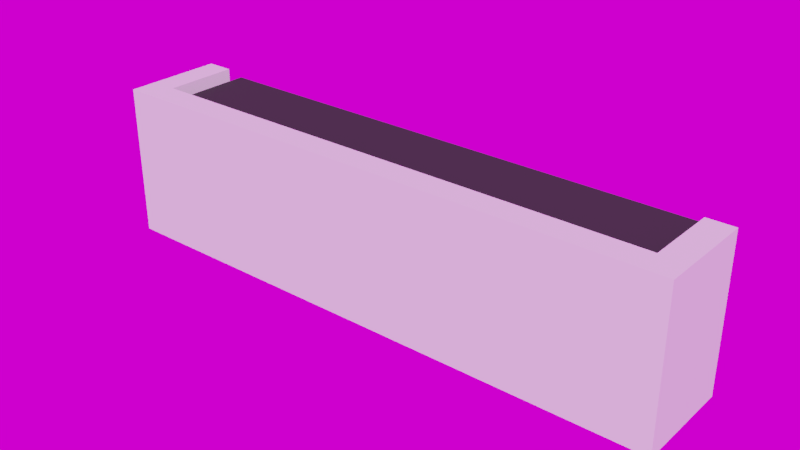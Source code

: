 # Source: Lamp.blend  (saved by Blender 2.79.0; exported with 4.5.12 LTS)
import bpy
from mathutils import Matrix  # noqa: F401  (used for matrix-valued properties, if any)

bpy.ops.wm.read_factory_settings(use_empty=True)
scene = bpy.context.scene
scene.name = 'Scene'

# ---- collections
col_collection_1 = bpy.data.collections.new('Collection 1'); scene.collection.children.link(col_collection_1)

# ---- images (referenced by path relative to the original .blend; pixels are not part of the script)
import os
ASSET_DIR = os.environ.get("B2B_ASSET_DIR", "")  # directory of the original .blend (textures are referenced by path, not embedded)
HERE = os.path.dirname(os.path.abspath(__file__))  # packed textures are extracted next to this script under _unpacked/

def load_image(name, relpath, width, height, colorspace="sRGB"):
    """Load a texture the original file referenced (path relative to the .blend, or extracted next to this script)."""
    p = next((c for c in (os.path.join(HERE, relpath), os.path.join(ASSET_DIR, relpath)) if relpath and os.path.exists(c)), "")
    if p:
        img = bpy.data.images.load(p, check_existing=True)
        img.name = name
    else:  # same state as the original file: an image datablock whose file is absent (Cycles renders it pink)
        img = bpy.data.images.new(name, width, height)
        img.source = "FILE"
        img.filepath = "//" + (relpath or name)
    img.colorspace_settings.name = colorspace
    return img
img_panorama_hdr = load_image('panorama.hdr', 'panorama.hdr', 1024, 1024, 'Linear Rec.709')

# ---- materials (node trees are filled in below, after node groups)
mat_material = bpy.data.materials.new('Material')
mat_material.alpha_threshold = 0.0
mat_material.roughness = 0.5
mat_material.line_color = (0.0, 0.0, 0.0, 1.0)
mat_material_001 = bpy.data.materials.new('Material.001')
mat_material_001.alpha_threshold = 0.0
mat_material_001.roughness = 0.5

# ---- material node trees
mat_material_001.use_nodes = True; mat_material_001.node_tree.nodes.clear()
_N = mat_material_001.node_tree.nodes; _L = mat_material_001.node_tree.links
n0 = _N.new('ShaderNodeOutputMaterial'); n0.name = 'Material Output'; n0.location = (300, 300)
n1 = _N.new('ShaderNodeBsdfDiffuse'); n1.name = 'Diffuse BSDF'; n1.location = (10, 300)
n1.inputs[0].default_value = (0.0407, 0.0407, 0.0407, 1.0)
_L.new(n1.outputs[0], n0.inputs[0])
n0.is_active_output = True

# ---- world
world_world = bpy.data.worlds.new('World'); scene.world = world_world
world_world.use_nodes = True; world_world.node_tree.nodes.clear()
_N = world_world.node_tree.nodes; _L = world_world.node_tree.links
n0 = _N.new('ShaderNodeOutputWorld'); n0.name = 'World Output'; n0.location = (300, 300)
n1 = _N.new('ShaderNodeBackground'); n1.name = 'Background'; n1.location = (10, 300)
n2 = _N.new('ShaderNodeTexEnvironment'); n2.name = 'Environment Texture'; n2.location = (-180, 300)
n2.width = 140
n2.image = img_panorama_hdr
_L.new(n1.outputs[0], n0.inputs[0])
_L.new(n2.outputs[0], n1.inputs[0])
n0.is_active_output = True
world_world.color = (0.05088, 0.05088, 0.05088)
world_world.use_sun_shadow = False
world_world.sun_shadow_jitter_overblur = 0.0
world_world.cycles.sampling_method = 'MANUAL'

# ---- meshes
me_cube = bpy.data.meshes.new('Cube')
me_cube.from_pydata([(1.478, -0.08771, -0.4263), (1.478, -0.5013, -0.3535), (-1.478, -0.5013, -0.3535), (-1.63, -0.08771, -0.4263), (1.478, -0.08771, 0.4296), (1.478, -0.5013, 0.3568), (-1.478, -0.5013, 0.3568), (-1.478, -0.08771, 0.4296), (1.63, -0.08771, -0.4263), (1.63, -0.6533, -0.4263), (1.63, -0.08771, 0.4296), (-1.63, -0.6533, -0.4263), (-1.478, -0.08771, -0.4263), (-1.63, -0.08771, 0.4296), (1.63, -0.6533, 0.4296), (-1.63, -0.6533, 0.4296), (1.478, -0.5013, -0.4263), (1.478, -0.08771, 0.3568), (-1.478, -0.5013, -0.4263), (-1.478, -0.08771, 0.3568), (1.478, -0.5013, 0.4296), (-1.478, -0.5013, 0.4296), (1.63, -0.08771, 0.36), (1.63, -0.08771, -0.3568), (1.63, -0.6533, -0.3568), (1.63, -0.6533, 0.36), (-1.63, -0.6533, -0.3568), (-1.63, -0.6533, 0.36), (-1.63, -0.08771, -0.3568), (-1.63, -0.08771, 0.36), (1.478, -0.08771, -0.3568), (-1.478, -0.08771, -0.3568), (1.478, 0.0, 0.3568), (-1.478, 0.0, 0.3568), (1.478, 0.0, -0.3568), (-1.478, 0.0, -0.3568)], [], [(30, 1, 2, 31), (17, 19, 6, 5), (0, 30, 23, 8), (9, 24, 26, 11), (11, 26, 28, 3), (31, 19, 33, 35), (16, 0, 8, 9), (8, 23, 24, 9), (18, 16, 9, 11), (12, 18, 11, 3), (4, 20, 14, 10), (20, 21, 15, 14), (21, 7, 13, 15), (1, 30, 0, 16), (25, 14, 15, 27), (2, 1, 16, 18), (31, 2, 18, 12), (31, 12, 3, 28), (17, 5, 20, 4), (5, 6, 21, 20), (6, 19, 7, 21), (7, 19, 29, 13), (27, 15, 13, 29), (22, 10, 14, 25), (31, 28, 29, 19), (17, 22, 23, 30), (27, 29, 28, 26), (25, 27, 26, 24), (22, 25, 24, 23), (17, 4, 10, 22), (32, 34, 35, 33), (17, 30, 34, 32), (30, 31, 35, 34), (19, 17, 32, 33)])
me_cube.polygons.foreach_set('material_index', [1, 1, 0, 0, 0, 0, 0, 0, 0, 0, 0, 0, 0, 0, 0, 0, 0, 0, 0, 0, 0, 0, 0, 0, 0, 0, 0, 0, 0, 0, 1, 0, 1, 1])
me_cube.materials.append(mat_material)
me_cube.materials.append(mat_material_001)
me_cube.use_remesh_preserve_volume = False
me_cube.use_remesh_preserve_attributes = False
me_cube.use_mirror_vertex_groups = False
me_cube.update()

# ---- objects
ob_cube = bpy.data.objects.new('Cube', me_cube)

# ---- transforms, parenting, visibility, modifiers, constraints
ob_cube.location = (0.0, 0.0, 0.0)
ob_cube.lock_rotations_4d = False
ob_cube.empty_display_type = 'ARROWS'
ob_cube.lineart.crease_threshold = 0.0

# ---- collection membership
col_collection_1.objects.link(ob_cube)

# ---- scene / render settings (as saved in the file)
scene.frame_start = 1; scene.frame_end = 250; scene.frame_set(1)
scene.render.engine = 'CYCLES'
scene.render.dither_intensity = 0.0
scene.cycles.samples = 128
scene.cycles.sampling_pattern = 'TABULATED_SOBOL'
scene.cycles.use_adaptive_sampling = False
scene.cycles.use_light_tree = False
scene.cycles.blur_glossy = 0.0
scene.cycles.sample_clamp_indirect = 0.0
scene.view_settings.view_transform = 'Filmic'
bpy.context.view_layer.update()

# ---- added for rendering (the .blend has no active camera and no usable light): camera, sun
cam_auto = bpy.data.cameras.new('AutoCamera')
cam_auto.lens = 50.0
cam_auto.sensor_width = 36.0
cam_auto.clip_end = 1000.0
ob_auto_camera = bpy.data.objects.new('AutoCamera', cam_auto)
scene.collection.objects.link(ob_auto_camera)
ob_auto_camera.location = (3.17667, -4.13865, 2.54295)
ob_auto_camera.rotation_euler = (1.09748, -7.21219e-08, 0.694738)
scene.camera = ob_auto_camera
light_auto_sun = bpy.data.lights.new('AutoSun', 'SUN')
light_auto_sun.energy = 3.0
light_auto_sun.angle = 0.0523599
ob_auto_sun = bpy.data.objects.new('AutoSun', light_auto_sun)
scene.collection.objects.link(ob_auto_sun)
ob_auto_sun.rotation_euler = (0.872665, 0.174533, 0.523599)
bpy.context.view_layer.update()
